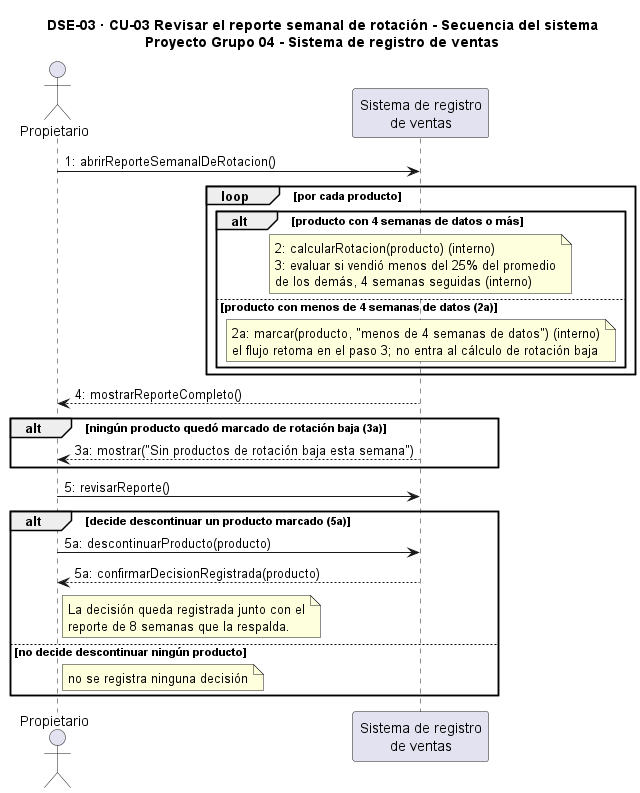

The diagram above was rendered by PlantUML. Its source (embedded in the PNG):
@startuml secuencia_CU_03
title DSE-03 · CU-03 Revisar el reporte semanal de rotación - Secuencia del sistema\nProyecto Grupo 04 - Sistema de registro de ventas

actor Propietario
participant "Sistema de registro\nde ventas" as Sistema

Propietario -> Sistema : 1: abrirReporteSemanalDeRotacion()

loop por cada producto
  alt producto con 4 semanas de datos o más
    note over Sistema
      2: calcularRotacion(producto) (interno)
      3: evaluar si vendió menos del 25% del promedio
      de los demás, 4 semanas seguidas (interno)
    end note
  else producto con menos de 4 semanas de datos (2a)
    note over Sistema
      2a: marcar(producto, "menos de 4 semanas de datos") (interno)
      el flujo retoma en el paso 3; no entra al cálculo de rotación baja
    end note
  end
end

Sistema --> Propietario : 4: mostrarReporteCompleto()

alt ningún producto quedó marcado de rotación baja (3a)
  Sistema --> Propietario : 3a: mostrar("Sin productos de rotación baja esta semana")
end

Propietario -> Sistema : 5: revisarReporte()

alt decide descontinuar un producto marcado (5a)
  Propietario -> Sistema : 5a: descontinuarProducto(producto)
  Sistema --> Propietario : 5a: confirmarDecisionRegistrada(producto)
  note right of Propietario
    La decisión queda registrada junto con el
    reporte de 8 semanas que la respalda.
  end note
else no decide descontinuar ningún producto
  note right of Propietario: no se registra ninguna decisión
end

@enduml